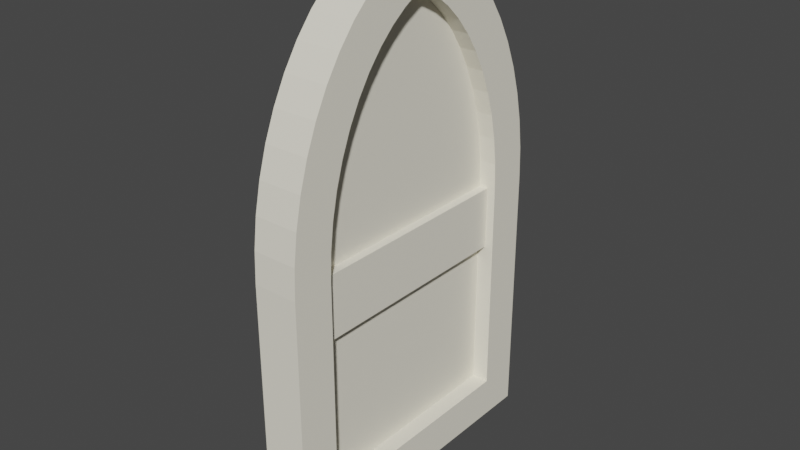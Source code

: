 # Source: door.blend  (saved by Blender 2.82.7; exported with 4.5.12 LTS)
import bpy
from mathutils import Matrix  # noqa: F401  (used for matrix-valued properties, if any)

bpy.ops.wm.read_factory_settings(use_empty=True)
scene = bpy.context.scene
scene.name = 'Scene'

# ---- collections
col_collection = bpy.data.collections.new('Collection'); scene.collection.children.link(col_collection)

# ---- materials (node trees are filled in below, after node groups)
mat_wall = bpy.data.materials.new('wall')
mat_wall.use_transparent_shadow = False
mat_wall.diffuse_color = (0.902, 0.8627, 0.7333, 1.0)
mat_wall.roughness = 1.0
mat_wall.specular_intensity = 0.33

# ---- material node trees
mat_wall.use_nodes = True; mat_wall.node_tree.nodes.clear()
_N = mat_wall.node_tree.nodes; _L = mat_wall.node_tree.links
n0 = _N.new('ShaderNodeOutputMaterial'); n0.name = 'Material Output'; n0.location = (300, 300)
n1 = _N.new('ShaderNodeBsdfPrincipled'); n1.name = 'Principled BSDF'; n1.location = (10, 300)
n1.distribution = 'GGX'
n1.subsurface_method = 'BURLEY'
n1.inputs[0].default_value = (0.902, 0.8627, 0.7333, 1.0)
n1.inputs[2].default_value = 1.0
n1.inputs[3].default_value = 1.45
n1.inputs[13].default_value = 0.33
n1.inputs[27].default_value = (0.0, 0.0, 0.0, 1.0)
n1.inputs[28].default_value = 1.0
_L.new(n1.outputs[0], n0.inputs[0])
n0.is_active_output = True

# ---- world
world_world = bpy.data.worlds.new('World'); scene.world = world_world
world_world.use_nodes = True; world_world.node_tree.nodes.clear()
_N = world_world.node_tree.nodes; _L = world_world.node_tree.links
n0 = _N.new('ShaderNodeOutputWorld'); n0.name = 'World Output'; n0.location = (300, 300)
n1 = _N.new('ShaderNodeBackground'); n1.name = 'Background'; n1.location = (10, 300)
n1.inputs[0].default_value = (0.05088, 0.05088, 0.05088, 1.0)
_L.new(n1.outputs[0], n0.inputs[0])
n0.is_active_output = True
world_world.color = (0.05088, 0.05088, 0.05088)
world_world.use_sun_shadow = False
world_world.sun_shadow_jitter_overblur = 0.0

# ---- meshes
me_door = bpy.data.meshes.new('door')
me_door.from_pydata([(0.1766, -1.196, -1.319), (0.1766, 0.4701, -1.442), (0.1766, 0.7543, -1.292), (0.1766, -0.8772, -1.305), (0.1766, -0.5732, -1.267), (0.1766, 1.014, -1.119), (0.1766, -0.2782, -1.204), (0.1766, 0.003231, -1.117), (0.1766, 1.246, -0.926), (0.1766, 0.2671, -1.009), (0.1766, 0.5096, -0.8807), (0.1766, 1.447, -0.7147), (0.1766, 0.7276, -0.7357), (0.1766, 0.9182, -0.5766), (0.1766, 1.614, -0.4879), (0.1766, 1.08, -0.4068), (0.1766, 1.746, -0.2487), (0.1766, 1.211, -0.2293), (0.1766, 1.841, 4.078e-08), (0.1766, 1.311, -0.04711), (0.1766, 1.329, 4.078e-08), (0.1766, 1.746, 0.2487), (0.1766, 1.311, 0.04711), (0.1766, 1.211, 0.2293), (0.1766, 1.08, 0.4068), (0.1766, 1.614, 0.4879), (0.1766, 0.9182, 0.5766), (0.1766, 1.447, 0.7147), (0.1766, 0.7276, 0.7357), (0.1766, 1.246, 0.926), (0.1766, 0.5096, 0.8807), (0.1766, 0.2671, 1.009), (0.1766, 1.014, 1.119), (0.1766, 0.003231, 1.117), (0.1766, -0.2782, 1.204), (0.1766, 0.7543, 1.292), (0.1766, -0.5732, 1.267), (0.1766, -0.8772, 1.305), (0.1766, 0.4701, 1.442), (0.1766, -1.196, 1.319), (0.1766, -3.734, 1.319), (0.1766, -4.213, 1.797), (0.1766, -3.734, -1.319), (0.1766, -4.213, -1.797), (0.1766, -0.8372, -1.782), (0.1766, -1.186, -1.797), (0.1766, -0.493, -1.739), (0.1766, -0.1576, -1.667), (0.1766, 0.1648, -1.568), (0.1766, 0.1648, 1.568), (0.1766, -0.1576, 1.667), (0.1766, -0.493, 1.739), (0.1766, -0.8372, 1.782), (0.1766, -1.186, 1.797), (-0.3394, -1.186, -1.797), (-0.3394, -4.213, -1.797), (-0.3394, -4.213, 1.797), (-0.3394, -0.8372, -1.782), (-0.3394, -0.493, -1.739), (-0.3394, -0.1576, -1.667), (-0.3394, 0.1648, -1.568), (-0.3394, 0.4701, -1.442), (-0.3394, 0.7543, -1.292), (-0.3394, 1.014, -1.119), (-0.3394, 1.246, -0.926), (-0.3394, 1.447, -0.7147), (-0.3394, 1.614, -0.4879), (-0.3394, 1.746, -0.2487), (-0.3394, 1.841, 4.078e-08), (-0.3394, 1.746, 0.2487), (-0.3394, 1.614, 0.4879), (-0.3394, 1.447, 0.7147), (-0.3394, 1.246, 0.926), (-0.3394, 1.014, 1.119), (-0.3394, 0.7543, 1.292), (-0.3394, 0.4701, 1.442), (-0.3394, 0.1648, 1.568), (-0.3394, -0.1576, 1.667), (-0.3394, -0.493, 1.739), (-0.3394, -0.8372, 1.782), (-0.3394, -1.186, 1.797), (-0.0234, 1.329, 4.078e-08), (-0.0234, 1.311, -0.04711), (-0.0234, 1.311, 0.04711), (-0.0234, 1.211, 0.2293), (-0.0234, 1.08, 0.4068), (-0.0234, 0.9182, 0.5766), (-0.0234, 0.7276, 0.7357), (-0.0234, 0.5096, 0.8807), (-0.0234, 0.2671, 1.009), (-0.0234, 0.003231, 1.117), (-0.0234, -0.2782, 1.204), (-0.0234, -0.5732, 1.267), (-0.0234, -0.8772, 1.305), (0.0766, -1.196, 1.319), (-0.0234, -1.196, 1.319), (-0.0234, -3.734, 1.319), (0.0766, -1.925, 1.319), (-0.0234, -1.925, 1.319), (-0.0234, -3.734, -1.319), (0.0766, -1.925, -1.319), (0.0766, -1.196, -1.319), (-0.0234, -1.925, -1.319), (-0.0234, -1.196, -1.319), (-0.0234, -0.8772, -1.305), (-0.0234, -0.5732, -1.267), (-0.0234, -0.2782, -1.204), (-0.0234, 0.003231, -1.117), (-0.0234, 0.2671, -1.009), (-0.0234, 0.5096, -0.8807), (-0.0234, 0.7276, -0.7357), (-0.0234, 0.9182, -0.5766), (-0.0234, 1.08, -0.4068), (-0.0234, 1.211, -0.2293)], [], [(0, 1, 2), (2, 3, 0), (2, 4, 3), (2, 5, 4), (5, 6, 4), (5, 7, 6), (5, 8, 7), (8, 9, 7), (8, 10, 9), (8, 11, 10), (11, 12, 10), (11, 13, 12), (11, 14, 13), (14, 15, 13), (14, 16, 15), (16, 17, 15), (16, 18, 17), (18, 19, 17), (18, 20, 19), (18, 21, 20), (21, 22, 20), (21, 23, 22), (21, 24, 23), (21, 25, 24), (25, 26, 24), (25, 27, 26), (27, 28, 26), (27, 29, 28), (29, 30, 28), (29, 31, 30), (29, 32, 31), (32, 33, 31), (32, 34, 33), (32, 35, 34), (35, 36, 34), (35, 37, 36), (35, 38, 37), (38, 39, 37), (38, 40, 39), (40, 38, 41), (42, 40, 41), (42, 41, 43), (44, 42, 43), (43, 45, 44), (44, 46, 42), (46, 47, 42), (47, 48, 42), (48, 1, 42), (1, 0, 42), (38, 49, 41), (49, 50, 41), (50, 51, 41), (51, 52, 41), (52, 53, 41), (54, 55, 56), (56, 57, 54), (56, 58, 57), (56, 59, 58), (56, 60, 59), (56, 61, 60), (56, 62, 61), (56, 63, 62), (56, 64, 63), (56, 65, 64), (56, 66, 65), (56, 67, 66), (56, 68, 67), (56, 69, 68), (56, 70, 69), (56, 71, 70), (56, 72, 71), (56, 73, 72), (56, 74, 73), (56, 75, 74), (56, 76, 75), (56, 77, 76), (56, 78, 77), (56, 79, 78), (56, 80, 79), (18, 16, 67), (67, 68, 18), (21, 18, 68), (68, 69, 21), (25, 21, 69), (69, 70, 25), (27, 25, 70), (70, 71, 27), (29, 27, 71), (71, 72, 29), (73, 32, 29), (29, 72, 73), (73, 74, 35), (35, 32, 73), (75, 38, 35), (35, 74, 75), (76, 49, 38), (38, 75, 76), (76, 77, 50), (50, 49, 76), (77, 78, 51), (51, 50, 77), (78, 79, 52), (52, 51, 78), (80, 53, 52), (52, 79, 80), (56, 41, 53), (53, 80, 56), (43, 41, 56), (56, 55, 43), (45, 43, 55), (55, 54, 45), (45, 54, 57), (57, 44, 45), (44, 57, 58), (58, 46, 44), (46, 58, 59), (59, 47, 46), (47, 59, 60), (60, 48, 47), (48, 60, 61), (61, 1, 48), (1, 61, 62), (62, 2, 1), (2, 62, 63), (63, 5, 2), (5, 63, 64), (64, 8, 5), (11, 8, 64), (64, 65, 11), (14, 11, 65), (65, 66, 14), (16, 14, 66), (66, 67, 16), (19, 20, 81), (81, 82, 19), (20, 22, 83), (83, 81, 20), (22, 23, 84), (84, 83, 22), (23, 24, 85), (85, 84, 23), (24, 26, 86), (86, 85, 24), (26, 28, 87), (87, 86, 26), (28, 30, 88), (88, 87, 28), (30, 31, 89), (89, 88, 30), (31, 33, 90), (90, 89, 31), (34, 91, 90), (90, 33, 34), (36, 92, 91), (91, 34, 36), (37, 93, 92), (92, 36, 37), (94, 95, 93), (93, 39, 94), (93, 37, 39), (39, 40, 96), (96, 97, 39), (96, 98, 97), (97, 94, 39), (40, 42, 99), (99, 96, 40), (99, 42, 0), (0, 100, 99), (0, 101, 100), (99, 100, 102), (101, 0, 3), (3, 103, 101), (3, 104, 103), (104, 3, 4), (4, 105, 104), (105, 4, 6), (6, 106, 105), (106, 6, 7), (7, 107, 106), (107, 7, 9), (9, 108, 107), (108, 9, 10), (10, 109, 108), (109, 10, 12), (12, 110, 109), (110, 12, 13), (13, 111, 110), (13, 15, 112), (112, 111, 13), (15, 17, 113), (113, 112, 15), (17, 19, 82), (82, 113, 17), (100, 101, 94), (94, 97, 100), (100, 97, 98), (98, 102, 100), (94, 101, 103), (103, 95, 94), (95, 103, 104), (104, 105, 95), (105, 106, 95), (106, 107, 95), (107, 108, 95), (108, 109, 95), (109, 110, 95), (110, 111, 95), (111, 112, 95), (112, 113, 95), (113, 82, 95), (82, 81, 95), (81, 83, 95), (83, 84, 95), (84, 85, 95), (85, 86, 95), (86, 87, 95), (87, 88, 95), (88, 89, 95), (89, 90, 95), (90, 91, 95), (91, 92, 95), (92, 93, 95), (99, 102, 98), (98, 96, 99)])
_uv = me_door.uv_layers.new(name='UVMap')
_uv.uv.foreach_set('vector', [0.4661, 0.3494, 0.452, 0.1577, 0.4692, 0.125, 0.4692, 0.125, 0.4676, 0.3127, 0.4661, 0.3494, 0.4692, 0.125, 0.472, 0.2778, 0.4676, 0.3127, 0.4692, 0.125, 0.489, 0.09514, 0.472, 0.2778, 0.489, 0.09514, 0.4793, 0.2438, 0.472, 0.2778, 0.489, 0.09514, 0.4892, 0.2114, 0.4793, 0.2438, 0.489, 0.09514, 0.5111, 0.06848, 0.4892, 0.2114, 0.5111, 0.06848, 0.5016, 0.1811, 0.4892, 0.2114, 0.5111, 0.06848, 0.5163, 0.1532, 0.5016, 0.1811, 0.5111, 0.06848, 0.5353, 0.04537, 0.5163, 0.1532, 0.5353, 0.04537, 0.5329, 0.1281, 0.5163, 0.1532, 0.5353, 0.04537, 0.5511, 0.1062, 0.5329, 0.1281, 0.5353, 0.04537, 0.5612, 0.02609, 0.5511, 0.1062, 0.5612, 0.02609, 0.5705, 0.08759, 0.5511, 0.1062, 0.5612, 0.02609, 0.5886, 0.01091, 0.5705, 0.08759, 0.5886, 0.01091, 0.5908, 0.0725, 0.5705, 0.08759, 0.5886, 0.01091, 0.6171, 0.0, 0.5908, 0.0725, 0.6171, 0.0, 0.6117, 0.06094, 0.5908, 0.0725, 0.6171, 0.0, 0.6171, 0.05887, 0.6117, 0.06094, 0.6171, 0.0, 0.6456, 0.01091, 0.6171, 0.05887, 0.6456, 0.01091, 0.6225, 0.06094, 0.6171, 0.05887, 0.6456, 0.01091, 0.6433, 0.0725, 0.6225, 0.06094, 0.6456, 0.01091, 0.6637, 0.08759, 0.6433, 0.0725, 0.6456, 0.01091, 0.673, 0.02609, 0.6637, 0.08759, 0.673, 0.02609, 0.6831, 0.1062, 0.6637, 0.08759, 0.673, 0.02609, 0.6989, 0.04537, 0.6831, 0.1062, 0.6989, 0.04537, 0.7013, 0.1281, 0.6831, 0.1062, 0.6989, 0.04537, 0.7231, 0.06848, 0.7013, 0.1281, 0.7231, 0.06848, 0.7179, 0.1532, 0.7013, 0.1281, 0.7231, 0.06848, 0.7326, 0.1811, 0.7179, 0.1532, 0.7231, 0.06848, 0.7452, 0.09514, 0.7326, 0.1811, 0.7452, 0.09514, 0.745, 0.2114, 0.7326, 0.1811, 0.7452, 0.09514, 0.7549, 0.2438, 0.745, 0.2114, 0.7452, 0.09514, 0.765, 0.125, 0.7549, 0.2438, 0.765, 0.125, 0.7621, 0.2778, 0.7549, 0.2438, 0.765, 0.125, 0.7665, 0.3127, 0.7621, 0.2778, 0.765, 0.125, 0.7822, 0.1577, 0.7665, 0.3127, 0.7822, 0.1577, 0.7681, 0.3494, 0.7665, 0.3127, 0.7822, 0.1577, 0.7681, 0.6415, 0.7681, 0.3494, 0.7681, 0.6415, 0.7822, 0.1577, 0.8228, 0.6965, 0.4661, 0.6415, 0.7681, 0.6415, 0.8228, 0.6965, 0.4661, 0.6415, 0.8228, 0.6965, 0.4114, 0.6965, 0.4131, 0.3081, 0.4661, 0.6415, 0.4114, 0.6965, 0.4114, 0.6965, 0.4114, 0.3483, 0.4131, 0.3081, 0.4131, 0.3081, 0.418, 0.2685, 0.4661, 0.6415, 0.418, 0.2685, 0.4263, 0.2299, 0.4661, 0.6415, 0.4263, 0.2299, 0.4376, 0.1928, 0.4661, 0.6415, 0.4376, 0.1928, 0.452, 0.1577, 0.4661, 0.6415, 0.452, 0.1577, 0.4661, 0.3494, 0.4661, 0.6415, 0.7822, 0.1577, 0.7966, 0.1928, 0.8228, 0.6965, 0.7966, 0.1928, 0.8079, 0.2299, 0.8228, 0.6965, 0.8079, 0.2299, 0.8161, 0.2685, 0.8228, 0.6965, 0.8161, 0.2685, 0.8211, 0.3081, 0.8228, 0.6965, 0.8211, 0.3081, 0.8228, 0.3483, 0.8228, 0.6965, 0.4114, 0.3483, 0.4114, 0.6965, 5.459e-08, 0.6965, 5.459e-08, 0.6965, 0.4097, 0.3081, 0.4114, 0.3483, 5.459e-08, 0.6965, 0.4048, 0.2685, 0.4097, 0.3081, 5.459e-08, 0.6965, 0.3965, 0.2299, 0.4048, 0.2685, 5.459e-08, 0.6965, 0.3852, 0.1928, 0.3965, 0.2299, 5.459e-08, 0.6965, 0.3708, 0.1577, 0.3852, 0.1928, 5.459e-08, 0.6965, 0.3536, 0.125, 0.3708, 0.1577, 5.459e-08, 0.6965, 0.3338, 0.09514, 0.3536, 0.125, 5.459e-08, 0.6965, 0.3117, 0.06848, 0.3338, 0.09514, 5.459e-08, 0.6965, 0.2875, 0.04537, 0.3117, 0.06848, 5.459e-08, 0.6965, 0.2616, 0.02609, 0.2875, 0.04537, 5.459e-08, 0.6965, 0.2342, 0.01091, 0.2616, 0.02609, 5.459e-08, 0.6965, 0.2057, 0.0, 0.2342, 0.01091, 5.459e-08, 0.6965, 0.1772, 0.01091, 0.2057, 0.0, 5.459e-08, 0.6965, 0.1498, 0.02609, 0.1772, 0.01091, 5.459e-08, 0.6965, 0.1239, 0.04537, 0.1498, 0.02609, 5.459e-08, 0.6965, 0.09969, 0.06848, 0.1239, 0.04537, 5.459e-08, 0.6965, 0.07756, 0.09514, 0.09969, 0.06848, 5.459e-08, 0.6965, 0.05778, 0.125, 0.07756, 0.09514, 5.459e-08, 0.6965, 0.0406, 0.1577, 0.05778, 0.125, 5.459e-08, 0.6965, 0.02623, 0.1928, 0.0406, 0.1577, 5.459e-08, 0.6965, 0.01487, 0.2299, 0.02623, 0.1928, 5.459e-08, 0.6965, 0.006642, 0.2685, 0.01487, 0.2299, 5.459e-08, 0.6965, 0.001666, 0.3081, 0.006642, 0.2685, 5.459e-08, 0.6965, 0.0, 0.3483, 0.001666, 0.3081, 0.9409, 0.3377, 0.9409, 0.3072, 1.0, 0.3072, 1.0, 0.3072, 1.0, 0.3377, 0.9409, 0.3377, 0.9409, 0.3587, 0.9409, 0.3377, 1.0, 0.3377, 1.0, 0.3377, 1.0, 0.3587, 0.9409, 0.3587, 0.9409, 0.3769, 0.9409, 0.3587, 1.0, 0.3587, 1.0, 0.3587, 1.0, 0.3769, 0.9409, 0.3769, 0.8228, 0.01831, 0.8228, 0.0, 0.8819, 0.0, 0.8819, 0.0, 0.8819, 0.01831, 0.8228, 0.01831, 0.8228, 0.04053, 0.8228, 0.01831, 0.8819, 0.01831, 0.8819, 0.01831, 0.8819, 0.04053, 0.8228, 0.04053, 0.8819, 0.06636, 0.8228, 0.06636, 0.8228, 0.04053, 0.8228, 0.04053, 0.8819, 0.04053, 0.8819, 0.06636, 0.8819, 0.06636, 0.8819, 0.0955, 0.8228, 0.0955, 0.8228, 0.0955, 0.8228, 0.06636, 0.8819, 0.06636, 0.8819, 0.1276, 0.8228, 0.1276, 0.8228, 0.0955, 0.8228, 0.0955, 0.8819, 0.0955, 0.8819, 0.1276, 0.8819, 0.1621, 0.8228, 0.1621, 0.8228, 0.1276, 0.8228, 0.1276, 0.8819, 0.1276, 0.8819, 0.1621, 0.8819, 0.1621, 0.8819, 0.1988, 0.8228, 0.1988, 0.8228, 0.1988, 0.8228, 0.1621, 0.8819, 0.1621, 0.8819, 0.1988, 0.8819, 0.237, 0.8228, 0.237, 0.8228, 0.237, 0.8228, 0.1988, 0.8819, 0.1988, 0.8819, 0.237, 0.8819, 0.2764, 0.8228, 0.2764, 0.8228, 0.2764, 0.8228, 0.237, 0.8819, 0.237, 0.8819, 0.3165, 0.8228, 0.3165, 0.8228, 0.2764, 0.8228, 0.2764, 0.8819, 0.2764, 0.8819, 0.3165, 0.8819, 0.6645, 0.8228, 0.6645, 0.8228, 0.3165, 0.8228, 0.3165, 0.8819, 0.3165, 0.8819, 0.6645, 0.8819, 0.3723, 0.8819, 0.0, 0.9409, 0.0, 0.9409, 0.0, 0.9409, 0.3723, 0.8819, 0.3723, 0.8819, 0.5238, 0.8819, 0.3723, 0.9409, 0.3723, 0.9409, 0.3723, 0.9409, 0.5238, 0.8819, 0.5238, 0.9409, 0.0, 1.0, 0.0, 1.0, 0.01896, 1.0, 0.01896, 0.9409, 0.01896, 0.9409, 0.0, 0.9409, 0.01896, 1.0, 0.01896, 1.0, 0.0407, 1.0, 0.0407, 0.9409, 0.0407, 0.9409, 0.01896, 0.9409, 0.0407, 1.0, 0.0407, 1.0, 0.06494, 1.0, 0.06494, 0.9409, 0.06494, 0.9409, 0.0407, 0.9409, 0.06494, 1.0, 0.06494, 1.0, 0.09137, 1.0, 0.09137, 0.9409, 0.09137, 0.9409, 0.06494, 0.9409, 0.09137, 1.0, 0.09137, 1.0, 0.1197, 1.0, 0.1197, 0.9409, 0.1197, 0.9409, 0.09137, 0.9409, 0.1197, 1.0, 0.1197, 1.0, 0.1494, 1.0, 0.1494, 0.9409, 0.1494, 0.9409, 0.1197, 0.9409, 0.1494, 1.0, 0.1494, 1.0, 0.1803, 1.0, 0.1803, 0.9409, 0.1803, 0.9409, 0.1494, 0.9409, 0.1803, 1.0, 0.1803, 1.0, 0.212, 1.0, 0.212, 0.9409, 0.212, 0.9409, 0.1803, 0.9409, 0.2439, 0.9409, 0.212, 1.0, 0.212, 1.0, 0.212, 1.0, 0.2439, 0.9409, 0.2439, 0.9409, 0.2758, 0.9409, 0.2439, 1.0, 0.2439, 1.0, 0.2439, 1.0, 0.2758, 0.9409, 0.2758, 0.9409, 0.3072, 0.9409, 0.2758, 1.0, 0.2758, 1.0, 0.2758, 1.0, 0.3072, 0.9409, 0.3072, 0.918, 0.918, 0.918, 0.914, 0.9409, 0.914, 0.9409, 0.914, 0.9409, 0.918, 0.918, 0.918, 0.918, 0.914, 0.918, 0.9082, 0.9409, 0.9082, 0.9409, 0.9082, 0.9409, 0.914, 0.918, 0.914, 0.918, 0.9082, 0.918, 0.8843, 0.9409, 0.8843, 0.9409, 0.8843, 0.9409, 0.9082, 0.918, 0.9082, 0.918, 0.8843, 0.918, 0.8594, 0.9409, 0.8594, 0.9409, 0.8594, 0.9409, 0.8843, 0.918, 0.8843, 0.918, 0.8594, 0.918, 0.8337, 0.9409, 0.8337, 0.9409, 0.8337, 0.9409, 0.8594, 0.918, 0.8594, 0.918, 0.8337, 0.918, 0.8077, 0.9409, 0.8077, 0.9409, 0.8077, 0.9409, 0.8337, 0.918, 0.8337, 0.918, 0.8077, 0.918, 0.7817, 0.9409, 0.7817, 0.9409, 0.7817, 0.9409, 0.8077, 0.918, 0.8077, 0.918, 0.7817, 0.918, 0.7563, 0.9409, 0.7563, 0.9409, 0.7563, 0.9409, 0.7817, 0.918, 0.7817, 0.918, 0.7563, 0.918, 0.7319, 0.9409, 0.7319, 0.9409, 0.7319, 0.9409, 0.7563, 0.918, 0.7563, 0.918, 0.7088, 0.9409, 0.7088, 0.9409, 0.7319, 0.9409, 0.7319, 0.918, 0.7319, 0.918, 0.7088, 0.918, 0.6875, 0.9409, 0.6875, 0.9409, 0.7088, 0.9409, 0.7088, 0.918, 0.7088, 0.918, 0.6875, 0.918, 0.6683, 0.9409, 0.6683, 0.9409, 0.6875, 0.9409, 0.6875, 0.918, 0.6875, 0.918, 0.6683, 0.9295, 0.651, 0.9409, 0.651, 0.9409, 0.6683, 0.9409, 0.6683, 0.918, 0.651, 0.9295, 0.651, 0.9409, 0.6683, 0.918, 0.6683, 0.918, 0.651, 0.918, 0.651, 0.918, 0.5238, 0.9409, 0.5238, 0.9409, 0.5238, 0.9295, 0.6145, 0.918, 0.651, 0.9409, 0.5238, 0.9409, 0.6145, 0.9295, 0.6145, 0.9295, 0.6145, 0.9295, 0.651, 0.918, 0.651, 0.4962, 0.9698, 0.4962, 0.6965, 0.5191, 0.6965, 0.5191, 0.6965, 0.5191, 0.9698, 0.4962, 0.9698, 0.9638, 0.9501, 0.9409, 0.9501, 0.9409, 0.6582, 0.9409, 0.6582, 0.9524, 0.742, 0.9638, 0.9501, 0.9409, 0.6582, 0.9524, 0.6582, 0.9524, 0.742, 0.9638, 0.9501, 0.9524, 0.742, 0.9638, 0.742, 0.9524, 0.6582, 0.9409, 0.6582, 0.9409, 0.6215, 0.9409, 0.6215, 0.9638, 0.6582, 0.9524, 0.6582, 0.9409, 0.6215, 0.9638, 0.6215, 0.9638, 0.6582, 0.9638, 0.6215, 0.9409, 0.6215, 0.9409, 0.5864, 0.9409, 0.5864, 0.9638, 0.5864, 0.9638, 0.6215, 0.9638, 0.5864, 0.9409, 0.5864, 0.9409, 0.5522, 0.9409, 0.5522, 0.9638, 0.5522, 0.9638, 0.5864, 0.9638, 0.5522, 0.9409, 0.5522, 0.9409, 0.5195, 0.9409, 0.5195, 0.9638, 0.5195, 0.9638, 0.5522, 0.9638, 0.5195, 0.9409, 0.5195, 0.9409, 0.4887, 0.9409, 0.4887, 0.9638, 0.4887, 0.9638, 0.5195, 0.9638, 0.4887, 0.9409, 0.4887, 0.9409, 0.4602, 0.9409, 0.4602, 0.9638, 0.4602, 0.9638, 0.4887, 0.9638, 0.4602, 0.9409, 0.4602, 0.9409, 0.4346, 0.9409, 0.4346, 0.9638, 0.4346, 0.9638, 0.4602, 0.9638, 0.4346, 0.9409, 0.4346, 0.9409, 0.412, 0.9409, 0.412, 0.9638, 0.412, 0.9638, 0.4346, 0.9409, 0.412, 0.9409, 0.3927, 0.9638, 0.3927, 0.9638, 0.3927, 0.9638, 0.412, 0.9409, 0.412, 0.9409, 0.3927, 0.9409, 0.3769, 0.9638, 0.3769, 0.9638, 0.3769, 0.9638, 0.3927, 0.9409, 0.3927, 0.918, 0.9318, 0.918, 0.918, 0.9409, 0.918, 0.9409, 0.918, 0.9409, 0.9318, 0.918, 0.9318, 0.8228, 0.6645, 0.9063, 0.6645, 0.9063, 0.968, 0.9063, 0.968, 0.8228, 0.968, 0.8228, 0.6645, 0.9295, 0.8877, 0.9295, 0.6145, 0.9409, 0.6145, 0.9409, 0.6145, 0.9409, 0.8877, 0.9295, 0.8877, 0.918, 0.5238, 0.918, 0.7971, 0.9066, 0.7971, 0.9066, 0.7971, 0.9066, 0.5238, 0.918, 0.5238, 0.2891, 0.6965, 0.2891, 1.0, 0.2526, 0.9985, 0.2526, 0.9985, 0.2178, 0.9941, 0.2891, 0.6965, 0.2178, 0.9941, 0.184, 0.9868, 0.2891, 0.6965, 0.184, 0.9868, 0.1518, 0.9768, 0.2891, 0.6965, 0.1518, 0.9768, 0.1216, 0.9643, 0.2891, 0.6965, 0.1216, 0.9643, 0.09382, 0.9496, 0.2891, 0.6965, 0.09382, 0.9496, 0.06888, 0.9329, 0.2891, 0.6965, 0.06888, 0.9329, 0.04705, 0.9146, 0.2891, 0.6965, 0.04705, 0.9146, 0.02857, 0.8951, 0.2891, 0.6965, 0.02857, 0.8951, 0.01356, 0.8746, 0.2891, 0.6965, 0.01356, 0.8746, 0.002056, 0.8537, 0.2891, 0.6965, 0.002056, 0.8537, 0.0, 0.8483, 0.2891, 0.6965, 0.0, 0.8483, 0.002056, 0.8428, 0.2891, 0.6965, 0.002056, 0.8428, 0.01356, 0.8219, 0.2891, 0.6965, 0.01356, 0.8219, 0.02857, 0.8015, 0.2891, 0.6965, 0.02857, 0.8015, 0.04705, 0.7819, 0.2891, 0.6965, 0.04705, 0.7819, 0.06888, 0.7636, 0.2891, 0.6965, 0.06888, 0.7636, 0.09382, 0.7469, 0.2891, 0.6965, 0.09382, 0.7469, 0.1216, 0.7322, 0.2891, 0.6965, 0.1216, 0.7322, 0.1518, 0.7197, 0.2891, 0.6965, 0.1518, 0.7197, 0.184, 0.7097, 0.2891, 0.6965, 0.184, 0.7097, 0.2178, 0.7025, 0.2891, 0.6965, 0.2178, 0.7025, 0.2526, 0.698, 0.2891, 0.6965, 0.4962, 1.0, 0.2891, 1.0, 0.2891, 0.6965, 0.2891, 0.6965, 0.4962, 0.6965, 0.4962, 1.0])
me_door.materials.append(mat_wall)
me_door.use_remesh_fix_poles = True
me_door.use_remesh_preserve_attributes = False
me_door.use_mirror_vertex_groups = False
me_door.update()
me_door.normals_split_custom_set([tuple(v) for v in zip(*[iter([1.0, 0.0, 0.0, 1.0, 0.0, 0.0, 1.0, 0.0, 0.0, 1.0, 0.0, 0.0, 1.0, 0.0, 0.0, 1.0, 0.0, 0.0, 1.0, 1.59e-08, 0.0, 1.0, 1.59e-08, 0.0, 1.0, 1.59e-08, 0.0, 1.0, -1.579e-08, 0.0, 1.0, -1.579e-08, 0.0, 1.0, -1.579e-08, 0.0, 1.0, 3.287e-08, 0.0, 1.0, 3.287e-08, 0.0, 1.0, 3.287e-08, 0.0, 1.0, 0.0, 0.0, 1.0, 0.0, 0.0, 1.0, 0.0, 0.0, 1.0, 3.804e-08, 0.0, 1.0, 3.804e-08, 0.0, 1.0, 3.804e-08, 0.0, 1.0, -4.418e-08, 0.0, 1.0, -4.418e-08, 0.0, 1.0, -4.418e-08, 0.0, 1.0, -3.539e-08, 0.0, 1.0, -3.539e-08, 0.0, 1.0, -3.539e-08, 0.0, 1.0, -2.262e-08, 0.0, 1.0, -2.262e-08, 0.0, 1.0, -2.262e-08, 0.0, 1.0, 0.0, 0.0, 1.0, 0.0, 0.0, 1.0, 0.0, 0.0, 1.0, 0.0, 0.0, 1.0, 0.0, 0.0, 1.0, 0.0, 0.0, 1.0, 2.607e-08, 0.0, 1.0, 2.607e-08, 0.0, 1.0, 2.607e-08, 0.0, 1.0, 0.0, 0.0, 1.0, 0.0, 0.0, 1.0, 0.0, 0.0, 1.0, 0.0, 0.0, 1.0, 0.0, 0.0, 1.0, 0.0, 0.0, 1.0, 0.0, 0.0, 1.0, 0.0, 0.0, 1.0, 0.0, 0.0, 1.0, 0.0, 0.0, 1.0, 0.0, 0.0, 1.0, 0.0, 0.0, 1.0, 0.0, 0.0, 1.0, 0.0, 0.0, 1.0, 0.0, 0.0, 1.0, 0.0, 0.0, 1.0, 0.0, 0.0, 1.0, 0.0, 0.0, 1.0, 0.0, 0.0, 1.0, 0.0, 0.0, 1.0, 0.0, 0.0, 1.0, 7.728e-08, 0.0, 1.0, 7.728e-08, 0.0, 1.0, 7.728e-08, 0.0, 1.0, 0.0, 0.0, 1.0, 0.0, 0.0, 1.0, 0.0, 0.0, 1.0, 0.0, 0.0, 1.0, 0.0, 0.0, 1.0, 0.0, 0.0, 1.0, 1.344e-08, 0.0, 1.0, 1.344e-08, 0.0, 1.0, 1.344e-08, 0.0, 1.0, -3.586e-08, 0.0, 1.0, -3.586e-08, 0.0, 1.0, -3.586e-08, 0.0, 1.0, 0.0, 0.0, 1.0, 0.0, 0.0, 1.0, 0.0, 0.0, 1.0, 0.0, 0.0, 1.0, 0.0, 0.0, 1.0, 0.0, 0.0, 1.0, 0.0, 0.0, 1.0, 0.0, 0.0, 1.0, 0.0, 0.0, 1.0, -3.194e-08, 0.0, 1.0, -3.194e-08, 0.0, 1.0, -3.194e-08, 0.0, 1.0, 0.0, 0.0, 1.0, 0.0, 0.0, 1.0, 0.0, 0.0, 1.0, 0.0, 0.0, 1.0, 0.0, 0.0, 1.0, 0.0, 0.0, 1.0, 0.0, 0.0, 1.0, 0.0, 0.0, 1.0, 0.0, 0.0, 1.0, 0.0, 0.0, 1.0, 0.0, 0.0, 1.0, 0.0, 0.0, 1.0, 0.0, 0.0, 1.0, 0.0, 0.0, 1.0, 0.0, 0.0, 1.0, -2.042e-08, 0.0, 1.0, -2.042e-08, 0.0, 1.0, -2.042e-08, 0.0, 1.0, 0.0, 0.0, 1.0, 0.0, 0.0, 1.0, 0.0, 0.0, 1.0, 0.0, 0.0, 1.0, 0.0, 0.0, 1.0, 0.0, 0.0, 1.0, 0.0, 0.0, 1.0, 0.0, 0.0, 1.0, 0.0, 0.0, 1.0, 0.0, 0.0, 1.0, 0.0, 0.0, 1.0, 0.0, 0.0, 1.0, 0.0, 0.0, 1.0, 0.0, 0.0, 1.0, 0.0, 0.0, 1.0, -3.545e-08, 0.0, 1.0, -3.545e-08, 0.0, 1.0, -3.545e-08, 0.0, 1.0, 0.0, 0.0, 1.0, 0.0, 0.0, 1.0, 0.0, 0.0, 1.0, 9.274e-09, 0.0, 1.0, 9.274e-09, 0.0, 1.0, 9.274e-09, 0.0, 1.0, 0.0, 0.0, 1.0, 0.0, 0.0, 1.0, 0.0, 0.0, 1.0, 0.0, 0.0, 1.0, 0.0, 0.0, 1.0, 0.0, 0.0, 1.0, 0.0, 0.0, 1.0, 0.0, 0.0, 1.0, 0.0, 0.0, 1.0, 0.0, 0.0, 1.0, 0.0, 0.0, 1.0, 0.0, 0.0, 1.0, 0.0, 0.0, 1.0, 0.0, 0.0, 1.0, 0.0, 0.0, 1.0, 0.0, 0.0, 1.0, 0.0, 0.0, 1.0, 0.0, 0.0, 1.0, -1.554e-08, 0.0, 1.0, -1.554e-08, 0.0, 1.0, -1.554e-08, 0.0, 1.0, 0.0, 0.0, 1.0, 0.0, 0.0, 1.0, 0.0, 0.0, 1.0, 7.519e-09, 0.0, 1.0, 7.519e-09, 0.0, 1.0, 7.519e-09, 0.0, 1.0, -6.572e-09, 0.0, 1.0, -6.572e-09, 0.0, 1.0, -6.572e-09, 0.0, 1.0, 0.0, 0.0, 1.0, 0.0, 0.0, 1.0, 0.0, 0.0, -1.0, 0.0, 0.0, -1.0, 0.0, 0.0, -1.0, 0.0, 0.0, -1.0, -4.955e-08, 0.0, -1.0, -4.955e-08, 0.0, -1.0, -4.955e-08, 0.0, -1.0, 7.565e-08, 0.0, -1.0, 7.565e-08, 0.0, -1.0, 7.565e-08, 0.0, -1.0, -1.025e-07, 0.0, -1.0, -1.025e-07, 0.0, -1.0, -1.025e-07, 0.0, -1.0, 9.808e-08, 0.0, -1.0, 9.808e-08, 0.0, -1.0, 9.808e-08, 0.0, -1.0, -4.726e-08, 0.0, -1.0, -4.726e-08, 0.0, -1.0, -4.726e-08, 0.0, -1.0, -2.295e-08, 0.0, -1.0, -2.295e-08, 0.0, -1.0, -2.295e-08, 0.0, -1.0, 3.141e-08, 0.0, -1.0, 3.141e-08, 0.0, -1.0, 3.141e-08, 0.0, -1.0, -2.651e-08, 0.0, -1.0, -2.651e-08, 0.0, -1.0, -2.651e-08, 0.0, -1.0, -3.505e-08, 0.0, -1.0, -3.505e-08, 0.0, -1.0, -3.505e-08, 0.0, -1.0, 4.373e-08, 0.0, -1.0, 4.373e-08, 0.0, -1.0, 4.373e-08, 0.0, -1.0, -2.637e-08, 0.0, -1.0, -2.637e-08, 0.0, -1.0, -2.637e-08, 0.0, -1.0, 3.557e-08, 0.0, -1.0, 3.557e-08, 0.0, -1.0, 3.557e-08, 0.0, -1.0, -4.464e-08, 0.0, -1.0, -4.464e-08, 0.0, -1.0, -4.464e-08, 0.0, -1.0, 4.881e-08, 0.0, -1.0, 4.881e-08, 0.0, -1.0, 4.881e-08, 0.0, -1.0, -5.409e-08, 0.0, -1.0, -5.409e-08, 0.0, -1.0, -5.409e-08, 0.0, -1.0, 9.135e-08, 0.0, -1.0, 9.135e-08, 0.0, -1.0, 9.135e-08, 0.0, -1.0, -1.746e-08, 0.0, -1.0, -1.746e-08, 0.0, -1.0, -1.746e-08, 0.0, -1.0, -1.025e-08, 0.0, -1.0, -1.025e-08, 0.0, -1.0, -1.025e-08, 0.0, -1.0, 0.0, 0.0, -1.0, 0.0, 0.0, -1.0, 0.0, 0.0, -1.0, 0.0, 0.0, -1.0, 0.0, 0.0, -1.0, 0.0, 0.0, -1.0, 0.0, 0.0, -1.0, 0.0, 0.0, -1.0, 0.0, 0.0, -1.0, 1.504e-08, 0.0, -1.0, 1.504e-08, 0.0, -1.0, 1.504e-08, 0.0, -1.0, 0.0, 0.0, -1.0, 0.0, 0.0, -1.0, 0.0, 0.0, -1.0, 0.0, 0.0, -1.0, 0.0, 0.0, -1.0, 0.0, 0.0, 0.0, 0.9344, -0.3562, 0.0, 0.9344, -0.3562, 0.0, 0.9344, -0.3562, 0.0, 0.9344, -0.3562, 0.0, 0.9344, -0.3562, 0.0, 0.9344, -0.3562, 0.0, 0.9344, 0.3562, 0.0, 0.9344, 0.3562, 0.0, 0.9344, 0.3562, 0.0, 0.9344, 0.3562, 0.0, 0.9344, 0.3562, 0.0, 0.9344, 0.3562, 0.0, 0.8756, 0.483, 0.0, 0.8756, 0.483, 0.0, 0.8756, 0.483, 0.0, 0.8756, 0.483, 0.0, 0.8756, 0.483, 0.0, 0.8756, 0.483, 0.0, 0.8043, 0.5942, 0.0, 0.8043, 0.5942, 0.0, 0.8043, 0.5942, 0.0, 0.8043, 0.5942, 0.0, 0.8043, 0.5942, 0.0, 0.8043, 0.5942, 0.0, 0.7248, 0.6889, 0.0, 0.7248, 0.6889, 0.0, 0.7248, 0.6889, 0.0, 0.7248, 0.6889, 0.0, 0.7248, 0.6889, 0.0, 0.7248, 0.6889, 0.0, 0.6406, 0.7679, 0.0, 0.6406, 0.7679, 0.0, 0.6406, 0.7679, 0.0, 0.6406, 0.7679, 0.0, 0.6406, 0.7679, 0.0, 0.6406, 0.7679, 0.0, 0.554, 0.8325, 0.0, 0.554, 0.8325, 0.0, 0.554, 0.8325, 0.0, 0.554, 0.8325, 0.0, 0.554, 0.8325, 0.0, 0.554, 0.8325, 0.0, 0.4669, 0.8843, 0.0, 0.4669, 0.8843, 0.0, 0.4669, 0.8843, 0.0, 0.4669, 0.8843, 0.0, 0.4669, 0.8843, 0.0, 0.4669, 0.8843, 0.0, 0.3802, 0.9249, 0.0, 0.3802, 0.9249, 0.0, 0.3802, 0.9249, 0.0, 0.3802, 0.9249, 0.0, 0.3802, 0.9249, 0.0, 0.3802, 0.9249, 0.0, 0.2943, 0.9557, 0.0, 0.2943, 0.9557, 0.0, 0.2943, 0.9557, 0.0, 0.2943, 0.9557, 0.0, 0.2943, 0.9557, 0.0, 0.2943, 0.9557, 0.0, 0.2094, 0.9778, 0.0, 0.2094, 0.9778, 0.0, 0.2094, 0.9778, 0.0, 0.2094, 0.9778, 0.0, 0.2094, 0.9778, 0.0, 0.2094, 0.9778, 0.0, 0.1253, 0.9921, 0.0, 0.1253, 0.9921, 0.0, 0.1253, 0.9921, 0.0, 0.1253, 0.9921, 0.0, 0.1253, 0.9921, 0.0, 0.1253, 0.9921, 0.0, 0.0417, 0.9991, 0.0, 0.0417, 0.9991, 0.0, 0.0417, 0.9991, 0.0, 0.0417, 0.9991, 0.0, 0.0417, 0.9991, 0.0, 0.0417, 0.9991, 0.0, 0.0, 1.0, 0.0, 0.0, 1.0, 0.0, 0.0, 1.0, 0.0, 0.0, 1.0, 0.0, 0.0, 1.0, 0.0, 0.0, 1.0, 0.0, -1.0, 0.0, 0.0, -1.0, 0.0, 0.0, -1.0, 0.0, 0.0, -1.0, 0.0, 0.0, -1.0, 0.0, 0.0, -1.0, 0.0, 0.0, 0.0, -1.0, 0.0, 0.0, -1.0, 0.0, 0.0, -1.0, 0.0, 0.0, -1.0, 0.0, 0.0, -1.0, 0.0, 0.0, -1.0, 0.0, 0.0417, -0.9991, 0.0, 0.0417, -0.9991, 0.0, 0.0417, -0.9991, 0.0, 0.0417, -0.9991, 0.0, 0.0417, -0.9991, 0.0, 0.0417, -0.9991, 0.0, 0.1253, -0.9921, 0.0, 0.1253, -0.9921, 0.0, 0.1253, -0.9921, 0.0, 0.1253, -0.9921, 0.0, 0.1253, -0.9921, 0.0, 0.1253, -0.9921, 0.0, 0.2094, -0.9778, 0.0, 0.2094, -0.9778, 0.0, 0.2094, -0.9778, 0.0, 0.2094, -0.9778, 0.0, 0.2094, -0.9778, 0.0, 0.2094, -0.9778, 0.0, 0.2943, -0.9557, 0.0, 0.2943, -0.9557, 0.0, 0.2943, -0.9557, 0.0, 0.2943, -0.9557, 0.0, 0.2943, -0.9557, 0.0, 0.2943, -0.9557, 0.0, 0.3802, -0.9249, 0.0, 0.3802, -0.9249, 0.0, 0.3802, -0.9249, 0.0, 0.3802, -0.9249, 0.0, 0.3802, -0.9249, 0.0, 0.3802, -0.9249, 0.0, 0.4669, -0.8843, 0.0, 0.4669, -0.8843, 0.0, 0.4669, -0.8843, 0.0, 0.4669, -0.8843, 0.0, 0.4669, -0.8843, 0.0, 0.4669, -0.8843, 0.0, 0.554, -0.8325, 0.0, 0.554, -0.8325, 0.0, 0.554, -0.8325, 0.0, 0.554, -0.8325, 0.0, 0.554, -0.8325, 0.0, 0.554, -0.8325, 0.0, 0.6406, -0.7679, 0.0, 0.6406, -0.7679, 0.0, 0.6406, -0.7679, 0.0, 0.6406, -0.7679, 0.0, 0.6406, -0.7679, 0.0, 0.6406, -0.7679, 0.0, 0.7248, -0.6889, 0.0, 0.7248, -0.6889, 0.0, 0.7248, -0.6889, 0.0, 0.7248, -0.6889, 0.0, 0.7248, -0.6889, 0.0, 0.7248, -0.6889, 0.0, 0.8043, -0.5942, 0.0, 0.8043, -0.5942, 0.0, 0.8043, -0.5942, 0.0, 0.8043, -0.5942, 0.0, 0.8043, -0.5942, 0.0, 0.8043, -0.5942, 0.0, 0.8756, -0.483, 0.0, 0.8756, -0.483, 0.0, 0.8756, -0.483, 0.0, 0.8756, -0.483, 0.0, 0.8756, -0.483, 0.0, 0.8756, -0.483, 0.0, -0.9344, 0.3562, 0.0, -0.9344, 0.3562, 0.0, -0.9344, 0.3562, 0.0, -0.9344, 0.3562, 0.0, -0.9344, 0.3562, 0.0, -0.9344, 0.3562, 0.0, -0.9344, -0.3562, 0.0, -0.9344, -0.3562, 0.0, -0.9344, -0.3562, 0.0, -0.9344, -0.3562, 0.0, -0.9344, -0.3562, 0.0, -0.9344, -0.3562, 0.0, -0.8756, -0.483, 0.0, -0.8756, -0.483, 0.0, -0.8756, -0.483, 0.0, -0.8756, -0.483, 0.0, -0.8756, -0.483, 0.0, -0.8756, -0.483, 0.0, -0.8043, -0.5942, 0.0, -0.8043, -0.5942, 0.0, -0.8043, -0.5942, 0.0, -0.8043, -0.5942, 0.0, -0.8043, -0.5942, 0.0, -0.8043, -0.5942, 0.0, -0.7248, -0.6889, 0.0, -0.7248, -0.6889, 0.0, -0.7248, -0.6889, 0.0, -0.7248, -0.6889, 0.0, -0.7248, -0.6889, 0.0, -0.7248, -0.6889, 0.0, -0.6406, -0.7679, 0.0, -0.6406, -0.7679, 0.0, -0.6406, -0.7679, 0.0, -0.6406, -0.7679, 0.0, -0.6406, -0.7679, 0.0, -0.6406, -0.7679, 0.0, -0.554, -0.8325, 0.0, -0.554, -0.8325, 0.0, -0.554, -0.8325, 0.0, -0.554, -0.8325, 0.0, -0.554, -0.8325, 0.0, -0.554, -0.8325, 0.0, -0.4669, -0.8843, 0.0, -0.4669, -0.8843, 0.0, -0.4669, -0.8843, 0.0, -0.4669, -0.8843, 0.0, -0.4669, -0.8843, 0.0, -0.4669, -0.8843, 0.0, -0.3802, -0.9249, 0.0, -0.3802, -0.9249, 0.0, -0.3802, -0.9249, 0.0, -0.3802, -0.9249, 0.0, -0.3802, -0.9249, 0.0, -0.3802, -0.9249, 0.0, -0.2943, -0.9557, 0.0, -0.2943, -0.9557, 0.0, -0.2943, -0.9557, 0.0, -0.2943, -0.9557, 0.0, -0.2943, -0.9557, 0.0, -0.2943, -0.9557, 0.0, -0.2094, -0.9778, 0.0, -0.2094, -0.9778, 0.0, -0.2094, -0.9778, 0.0, -0.2094, -0.9778, 0.0, -0.2094, -0.9778, 0.0, -0.2094, -0.9778, 0.0, -0.1253, -0.9921, 0.0, -0.1253, -0.9921, 0.0, -0.1253, -0.9921, 0.0, -0.1253, -0.9921, 0.0, -0.1253, -0.9921, 0.0, -0.1253, -0.9921, 0.0, -0.0417, -0.9991, 0.0, -0.0417, -0.9991, 0.0, -0.0417, -0.9991, 0.0, -0.0417, -0.9991, 0.0, -0.0417, -0.9991, 0.0, -0.0417, -0.9991, 0.0, -0.0417, -0.9991, 0.0, -0.0417, -0.9991, 0.0, -0.0417, -0.9991, 0.0, 0.0, -1.0, 0.0, 0.0, -1.0, 0.0, 0.0, -1.0, -3.31e-06, 0.0, -1.0, -3.31e-06, 0.0, -1.0, -3.31e-06, 0.0, -1.0, 0.0, 0.0, -1.0, 0.0, 0.0, -1.0, 0.0, 0.0, -1.0, 0.0, 0.0, -1.0, 0.0, 0.0, -1.0, 0.0, 0.0, -1.0, 0.0, 1.0, 0.0, 0.0, 1.0, 0.0, 0.0, 1.0, 0.0, 0.0, 1.0, 0.0, 0.0, 1.0, 0.0, 0.0, 1.0, 0.0, 0.0, 0.0, 1.0, 0.0, 0.0, 1.0, 0.0, 0.0, 1.0, 0.0, 0.0, 1.0, 0.0, 0.0, 1.0, 0.0, 0.0, 1.0, 0.0, 0.0, 1.0, 0.0, 0.0, 1.0, 0.0, 0.0, 1.0, 0.0, 0.0, 1.0, 0.0, 0.0, 1.0, 0.0, 0.0, 1.0, 0.0, -0.0417, 0.9991, 0.0, -0.0417, 0.9991, 0.0, -0.0417, 0.9991, 0.0, -0.0417, 0.9991, 0.0, -0.0417, 0.9991, 0.0, -0.0417, 0.9991, 0.0, -0.0417, 0.9991, 0.0, -0.0417, 0.9991, 0.0, -0.0417, 0.9991, 0.0, -0.1253, 0.9921, 0.0, -0.1253, 0.9921, 0.0, -0.1253, 0.9921, 0.0, -0.1253, 0.9921, 0.0, -0.1253, 0.9921, 0.0, -0.1253, 0.9921, 0.0, -0.2094, 0.9778, 0.0, -0.2094, 0.9778, 0.0, -0.2094, 0.9778, 0.0, -0.2094, 0.9778, 0.0, -0.2094, 0.9778, 0.0, -0.2094, 0.9778, 0.0, -0.2943, 0.9557, 0.0, -0.2943, 0.9557, 0.0, -0.2943, 0.9557, 0.0, -0.2943, 0.9557, 0.0, -0.2943, 0.9557, 0.0, -0.2943, 0.9557, 0.0, -0.3802, 0.9249, 0.0, -0.3802, 0.9249, 0.0, -0.3802, 0.9249, 0.0, -0.3802, 0.9249, 0.0, -0.3802, 0.9249, 0.0, -0.3802, 0.9249, 0.0, -0.4669, 0.8843, 0.0, -0.4669, 0.8843, 0.0, -0.4669, 0.8843, 0.0, -0.4669, 0.8843, 0.0, -0.4669, 0.8843, 0.0, -0.4669, 0.8843, 0.0, -0.554, 0.8325, 0.0, -0.554, 0.8325, 0.0, -0.554, 0.8325, 0.0, -0.554, 0.8325, 0.0, -0.554, 0.8325, 0.0, -0.554, 0.8325, 0.0, -0.6406, 0.7679, 0.0, -0.6406, 0.7679, 0.0, -0.6406, 0.7679, 0.0, -0.6406, 0.7679, 0.0, -0.6406, 0.7679, 0.0, -0.6406, 0.7679, 0.0, -0.7248, 0.6889, 0.0, -0.7248, 0.6889, 0.0, -0.7248, 0.6889, 0.0, -0.7248, 0.6889, 0.0, -0.7248, 0.6889, 0.0, -0.7248, 0.6889, 0.0, -0.8043, 0.5942, 0.0, -0.8043, 0.5942, 0.0, -0.8043, 0.5942, 0.0, -0.8043, 0.5942, 0.0, -0.8043, 0.5942, 0.0, -0.8043, 0.5942, 0.0, -0.8756, 0.483, 0.0, -0.8756, 0.483, 0.0, -0.8756, 0.483, 0.0, -0.8756, 0.483, 0.0, -0.8756, 0.483, 0.0, -0.8756, 0.483, 1.0, 0.0, 0.0, 1.0, 0.0, 0.0, 1.0, 0.0, 0.0, 1.0, 0.0, 0.0, 1.0, 0.0, 0.0, 1.0, 0.0, 0.0, 0.0, -1.0, 0.0, 0.0, -1.0, 0.0, 0.0, -1.0, 0.0, 0.0, -1.0, 0.0, 0.0, -1.0, 0.0, 0.0, -1.0, 0.0, 0.0, 1.0, 0.0, 0.0, 1.0, 0.0, 0.0, 1.0, 0.0, 0.0, 1.0, 0.0, 0.0, 1.0, 0.0, 0.0, 1.0, 0.0, 1.0, 6.649e-09, 0.0, 1.0, 6.649e-09, 0.0, 1.0, 6.649e-09, 0.0, 1.0, -1.839e-08, 0.0, 1.0, -1.839e-08, 0.0, 1.0, -1.839e-08, 0.0, 1.0, 9.29e-09, 0.0, 1.0, 9.29e-09, 0.0, 1.0, 9.29e-09, 0.0, 1.0, -9.436e-09, 0.0, 1.0, -9.436e-09, 0.0, 1.0, -9.436e-09, 0.0, 1.0, 0.0, 0.0, 1.0, 0.0, 0.0, 1.0, 0.0, 0.0, 1.0, 0.0, 0.0, 1.0, 0.0, 0.0, 1.0, 0.0, 0.0, 1.0, 0.0, 0.0, 1.0, 0.0, 0.0, 1.0, 0.0, 0.0, 1.0, 1.068e-08, 0.0, 1.0, 1.068e-08, 0.0, 1.0, 1.068e-08, 0.0, 1.0, 0.0, 0.0, 1.0, 0.0, 0.0, 1.0, 0.0, 0.0, 1.0, 0.0, 0.0, 1.0, 0.0, 0.0, 1.0, 0.0, 0.0, 1.0, 0.0, 0.0, 1.0, 0.0, 0.0, 1.0, 0.0, 0.0, 1.0, -2.612e-08, 0.0, 1.0, -2.612e-08, 0.0, 1.0, -2.612e-08, 0.0, 1.0, 0.0, 0.0, 1.0, 0.0, 0.0, 1.0, 0.0, 0.0, 1.0, 0.0, 0.0, 1.0, 0.0, 0.0, 1.0, 0.0, 0.0, 1.0, 0.0, 0.0, 1.0, 0.0, 0.0, 1.0, 0.0, 0.0, 1.0, 0.0, 0.0, 1.0, 0.0, 0.0, 1.0, 0.0, 0.0, 1.0, 0.0, 0.0, 1.0, 0.0, 0.0, 1.0, 0.0, 0.0, 1.0, 0.0, 0.0, 1.0, 0.0, 0.0, 1.0, 0.0, 0.0, 1.0, -8.303e-09, 0.0, 1.0, -8.303e-09, 0.0, 1.0, -8.303e-09, 0.0, 1.0, 0.0, 0.0, 1.0, 0.0, 0.0, 1.0, 0.0, 0.0, 1.0, 0.0, 0.0, 1.0, 0.0, 0.0, 1.0, 0.0, 0.0, 1.0, 0.0, 0.0, 1.0, 0.0, 0.0, 1.0, 0.0, 0.0, 1.0, -7.106e-09, 0.0, 1.0, -7.106e-09, 0.0, 1.0, -7.106e-09, 0.0, 1.0, 0.0, 0.0, 1.0, 0.0, 0.0, 1.0, 0.0, 0.0, 1.0, 0.0, 0.0, 1.0, 0.0, 0.0, 1.0, 0.0, 0.0])] * 3)])

# ---- objects
ob_door = bpy.data.objects.new('door', me_door)

# ---- transforms, parenting, visibility, modifiers, constraints
ob_door.location = (0.0, 0.0, 0.0)
ob_door.rotation_euler = (1.571, -0.0, 0.0)
ob_door.lineart.crease_threshold = 0.0

# ---- collection membership
col_collection.objects.link(ob_door)

# ---- scene / render settings (as saved in the file)
scene.frame_start = 1; scene.frame_end = 250; scene.frame_set(1)
scene.render.engine = 'BLENDER_EEVEE_NEXT'
scene.cycles.use_denoising = False
scene.cycles.samples = 128
scene.cycles.sampling_pattern = 'TABULATED_SOBOL'
scene.cycles.use_adaptive_sampling = False
scene.cycles.use_light_tree = False
scene.view_settings.view_transform = 'Filmic'
bpy.context.view_layer.update()

# ---- added for rendering (the .blend has no active camera and no usable light): camera, sun
cam_auto = bpy.data.cameras.new('AutoCamera')
cam_auto.lens = 50.0
cam_auto.sensor_width = 36.0
cam_auto.clip_end = 1000.0
ob_auto_camera = bpy.data.objects.new('AutoCamera', cam_auto)
scene.collection.objects.link(ob_auto_camera)
ob_auto_camera.location = (6.44945, -7.83703, 4.03883)
ob_auto_camera.rotation_euler = (1.09748, -7.21219e-08, 0.694738)
scene.camera = ob_auto_camera
light_auto_sun = bpy.data.lights.new('AutoSun', 'SUN')
light_auto_sun.energy = 3.0
light_auto_sun.angle = 0.0523599
ob_auto_sun = bpy.data.objects.new('AutoSun', light_auto_sun)
scene.collection.objects.link(ob_auto_sun)
ob_auto_sun.rotation_euler = (0.872665, 0.174533, 0.523599)
bpy.context.view_layer.update()
